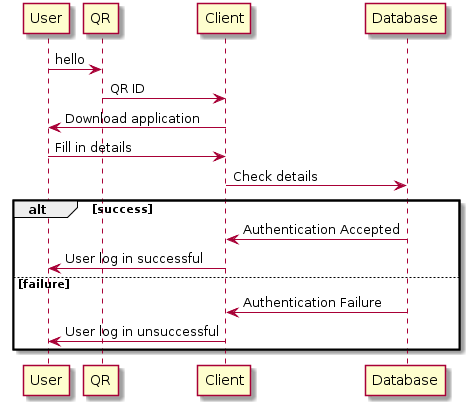

The diagram above was rendered by PlantUML. Its source (embedded in the PNG):
@startuml
User -> QR : hello
QR -> Client : QR ID
Client -> User : Download application
User -> Client : Fill in details
Client -> Database : Check details

alt success


    Database -> Client : Authentication Accepted
    Client -> User : User log in successful
    
else failure

    Database -> Client : Authentication Failure
    Client -> User : User log in unsuccessful
end
@enduml